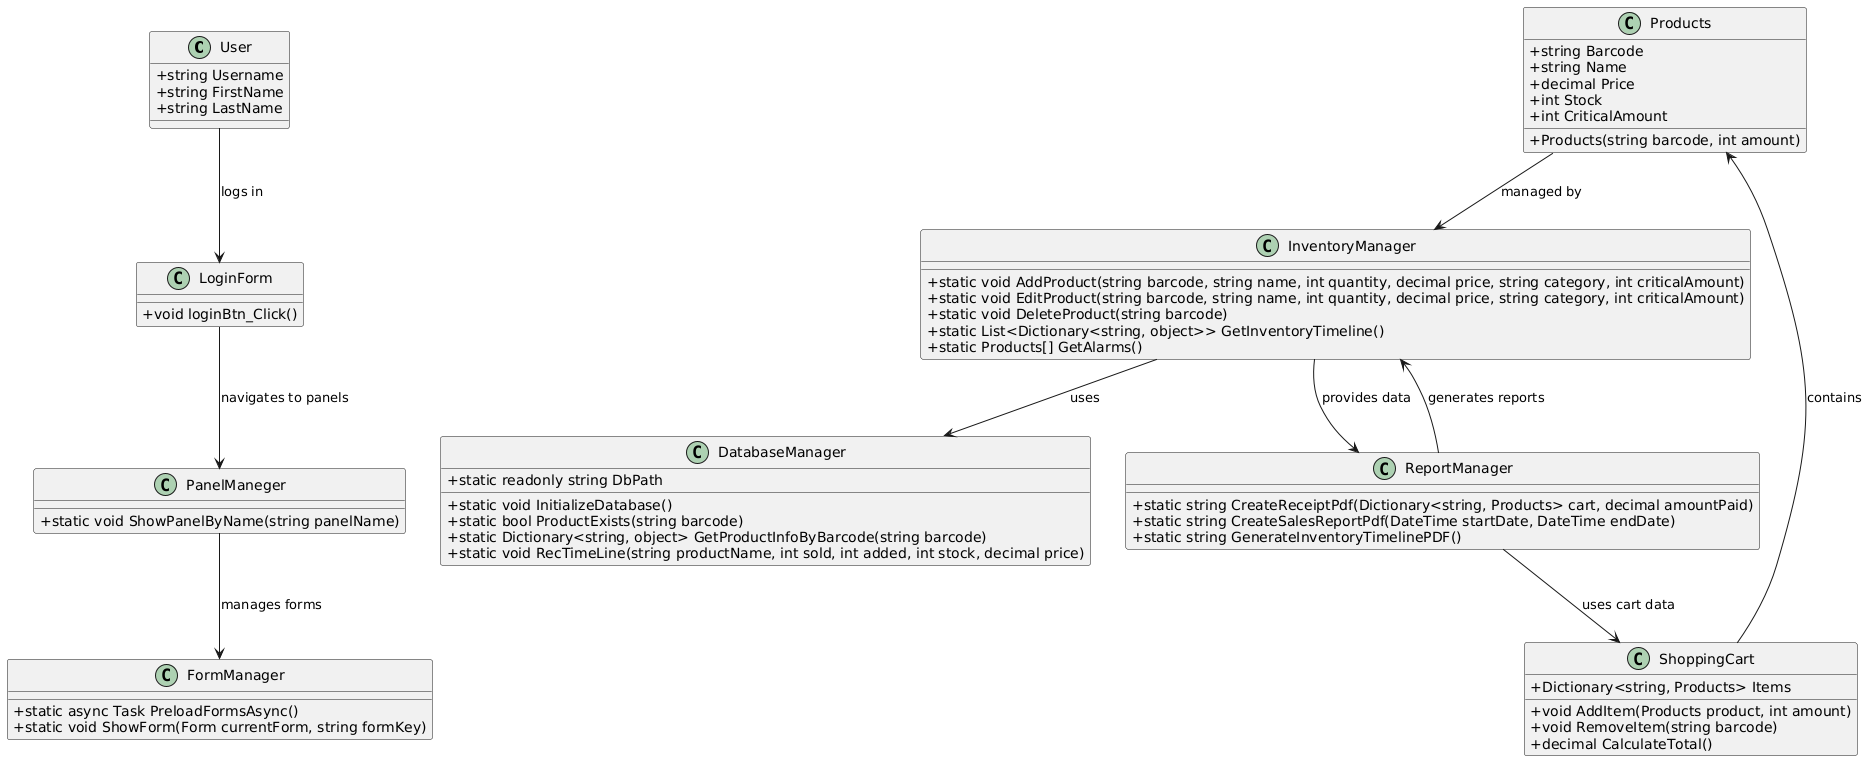

The diagram above was rendered by PlantUML. Its source (embedded in the PNG):
@startuml
skinparam classAttributeIconSize 0

class User {
    +string Username
    +string FirstName
    +string LastName
}

class LoginForm {
    +void loginBtn_Click()
}

class Products {
    +string Barcode
    +string Name
    +decimal Price
    +int Stock
    +int CriticalAmount
    +Products(string barcode, int amount)
}

class InventoryManager {
    +static void AddProduct(string barcode, string name, int quantity, decimal price, string category, int criticalAmount)
    +static void EditProduct(string barcode, string name, int quantity, decimal price, string category, int criticalAmount)
    +static void DeleteProduct(string barcode)
    +static List<Dictionary<string, object>> GetInventoryTimeline()
    +static Products[] GetAlarms()
}

class DatabaseManager {
    +static readonly string DbPath
    +static void InitializeDatabase()
    +static bool ProductExists(string barcode)
    +static Dictionary<string, object> GetProductInfoByBarcode(string barcode)
    +static void RecTimeLine(string productName, int sold, int added, int stock, decimal price)
}

class ReportManager {
    +static string CreateReceiptPdf(Dictionary<string, Products> cart, decimal amountPaid)
    +static string CreateSalesReportPdf(DateTime startDate, DateTime endDate)
    +static string GenerateInventoryTimelinePDF()
}

class PanelManeger {
    +static void ShowPanelByName(string panelName)
}

class FormManager {
    +static async Task PreloadFormsAsync()
    +static void ShowForm(Form currentForm, string formKey)
}

class ShoppingCart {
    +Dictionary<string, Products> Items
    +void AddItem(Products product, int amount)
    +void RemoveItem(string barcode)
    +decimal CalculateTotal()
}

' Relationships
User --> LoginForm : "logs in"
LoginForm --> PanelManeger : navigates to panels
PanelManeger --> FormManager : manages forms
Products --> InventoryManager : managed by
InventoryManager --> DatabaseManager : uses
ShoppingCart --> Products : contains
ReportManager --> InventoryManager : generates reports
ReportManager --> ShoppingCart : uses cart data
InventoryManager --> ReportManager : provides data
@enduml